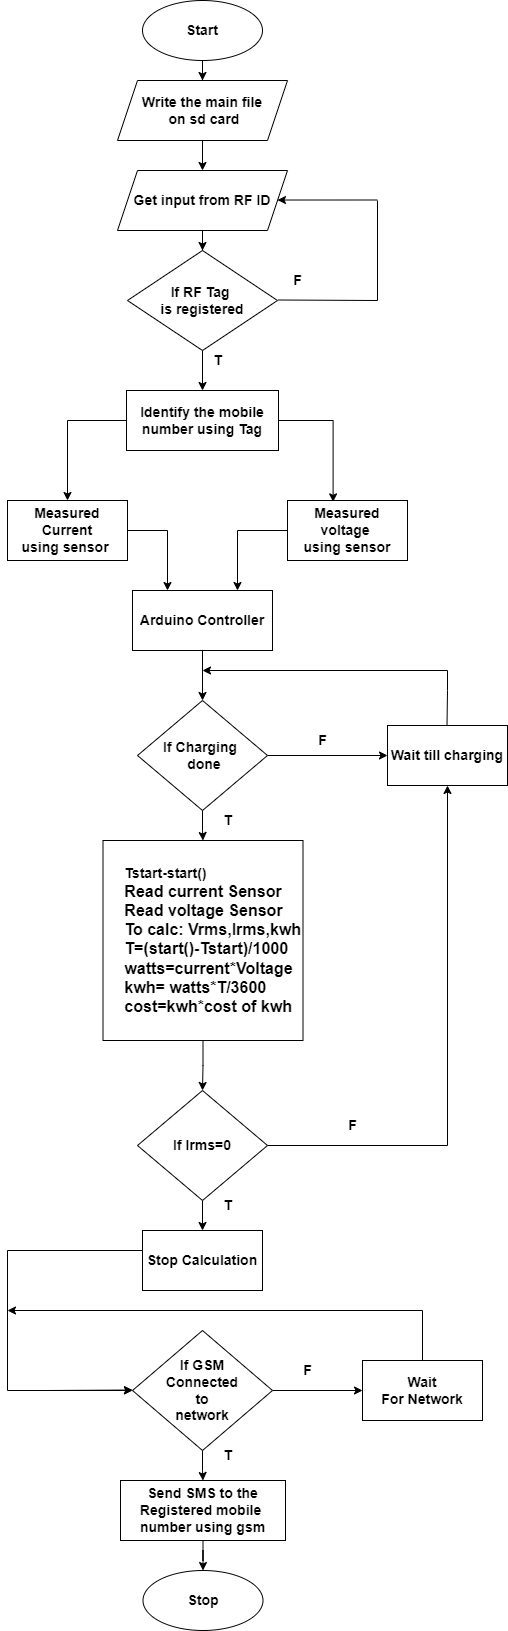

The diagram above was exported from draw.io. Its source (the exported page's mxGraphModel, read from the mxfile embedded in the PNG):
<mxGraphModel dx="1290" dy="573" grid="1" gridSize="10" guides="1" tooltips="1" connect="1" arrows="1" fold="1" page="1" pageScale="1" pageWidth="827" pageHeight="1169" math="0" shadow="0">
  <root>
    <mxCell id="0" />
    <mxCell id="1" parent="0" />
    <mxCell id="QjHVWvFePec_zzK3T53j-5" value="" style="edgeStyle=orthogonalEdgeStyle;rounded=0;orthogonalLoop=1;jettySize=auto;html=1;" parent="1" source="QjHVWvFePec_zzK3T53j-1" target="QjHVWvFePec_zzK3T53j-2" edge="1">
      <mxGeometry relative="1" as="geometry" />
    </mxCell>
    <mxCell id="QjHVWvFePec_zzK3T53j-1" value="&lt;b&gt;&lt;font style=&quot;font-size: 14px;&quot;&gt;Start&lt;/font&gt;&lt;/b&gt;" style="ellipse;whiteSpace=wrap;html=1;" parent="1" vertex="1">
      <mxGeometry x="365" y="50" width="120" height="60" as="geometry" />
    </mxCell>
    <mxCell id="QjHVWvFePec_zzK3T53j-6" value="" style="edgeStyle=orthogonalEdgeStyle;rounded=0;orthogonalLoop=1;jettySize=auto;html=1;" parent="1" source="QjHVWvFePec_zzK3T53j-2" target="QjHVWvFePec_zzK3T53j-3" edge="1">
      <mxGeometry relative="1" as="geometry" />
    </mxCell>
    <mxCell id="QjHVWvFePec_zzK3T53j-2" value="&lt;font style=&quot;font-size: 14px;&quot;&gt;&lt;b&gt;Write the main file&lt;br&gt;&amp;nbsp;on sd card&lt;/b&gt;&lt;/font&gt;" style="shape=parallelogram;perimeter=parallelogramPerimeter;whiteSpace=wrap;html=1;fixedSize=1;" parent="1" vertex="1">
      <mxGeometry x="340" y="130" width="170" height="60" as="geometry" />
    </mxCell>
    <mxCell id="QjHVWvFePec_zzK3T53j-7" value="" style="edgeStyle=orthogonalEdgeStyle;rounded=0;orthogonalLoop=1;jettySize=auto;html=1;" parent="1" source="QjHVWvFePec_zzK3T53j-3" target="QjHVWvFePec_zzK3T53j-4" edge="1">
      <mxGeometry relative="1" as="geometry" />
    </mxCell>
    <mxCell id="QjHVWvFePec_zzK3T53j-3" value="&lt;font style=&quot;font-size: 14px;&quot;&gt;&lt;b&gt;Get input from RF ID&lt;/b&gt;&lt;/font&gt;" style="shape=parallelogram;perimeter=parallelogramPerimeter;whiteSpace=wrap;html=1;fixedSize=1;" parent="1" vertex="1">
      <mxGeometry x="340" y="220" width="170" height="60" as="geometry" />
    </mxCell>
    <mxCell id="QjHVWvFePec_zzK3T53j-9" value="" style="edgeStyle=orthogonalEdgeStyle;rounded=0;orthogonalLoop=1;jettySize=auto;html=1;" parent="1" source="QjHVWvFePec_zzK3T53j-4" target="QjHVWvFePec_zzK3T53j-8" edge="1">
      <mxGeometry relative="1" as="geometry" />
    </mxCell>
    <mxCell id="QjHVWvFePec_zzK3T53j-4" value="&lt;span style=&quot;font-size: 14px;&quot;&gt;&lt;b&gt;If RF Tag&amp;nbsp;&lt;br&gt;is registered&lt;br&gt;&lt;/b&gt;&lt;/span&gt;" style="rhombus;whiteSpace=wrap;html=1;" parent="1" vertex="1">
      <mxGeometry x="350" y="300" width="150" height="100" as="geometry" />
    </mxCell>
    <mxCell id="QjHVWvFePec_zzK3T53j-31" style="edgeStyle=orthogonalEdgeStyle;rounded=0;orthogonalLoop=1;jettySize=auto;html=1;entryX=0.38;entryY=0.023;entryDx=0;entryDy=0;entryPerimeter=0;" parent="1" source="QjHVWvFePec_zzK3T53j-8" target="QjHVWvFePec_zzK3T53j-22" edge="1">
      <mxGeometry relative="1" as="geometry" />
    </mxCell>
    <mxCell id="QjHVWvFePec_zzK3T53j-32" style="edgeStyle=orthogonalEdgeStyle;rounded=0;orthogonalLoop=1;jettySize=auto;html=1;exitX=0;exitY=0.5;exitDx=0;exitDy=0;" parent="1" source="QjHVWvFePec_zzK3T53j-8" edge="1">
      <mxGeometry relative="1" as="geometry">
        <mxPoint x="290" y="550" as="targetPoint" />
        <mxPoint x="320" y="470" as="sourcePoint" />
      </mxGeometry>
    </mxCell>
    <mxCell id="QjHVWvFePec_zzK3T53j-8" value="&lt;font style=&quot;font-size: 14px;&quot;&gt;&lt;b&gt;Identify the mobile&lt;br&gt;number using Tag&lt;/b&gt;&lt;/font&gt;" style="rounded=0;whiteSpace=wrap;html=1;" parent="1" vertex="1">
      <mxGeometry x="349" y="440" width="152" height="60" as="geometry" />
    </mxCell>
    <mxCell id="QjHVWvFePec_zzK3T53j-18" value="" style="endArrow=none;html=1;rounded=0;" parent="1" edge="1">
      <mxGeometry width="50" height="50" relative="1" as="geometry">
        <mxPoint x="501" y="349.5" as="sourcePoint" />
        <mxPoint x="600" y="250" as="targetPoint" />
        <Array as="points">
          <mxPoint x="600" y="350" />
        </Array>
      </mxGeometry>
    </mxCell>
    <mxCell id="QjHVWvFePec_zzK3T53j-19" value="" style="endArrow=classic;html=1;rounded=0;entryX=0.941;entryY=0.492;entryDx=0;entryDy=0;entryPerimeter=0;" parent="1" target="QjHVWvFePec_zzK3T53j-3" edge="1">
      <mxGeometry width="50" height="50" relative="1" as="geometry">
        <mxPoint x="600" y="249.5" as="sourcePoint" />
        <mxPoint x="510" y="249.5" as="targetPoint" />
      </mxGeometry>
    </mxCell>
    <mxCell id="QjHVWvFePec_zzK3T53j-20" value="&lt;font style=&quot;font-size: 14px;&quot;&gt;&lt;b&gt;T&lt;/b&gt;&lt;/font&gt;" style="text;html=1;align=center;verticalAlign=middle;resizable=0;points=[];autosize=1;strokeColor=none;fillColor=none;" parent="1" vertex="1">
      <mxGeometry x="425" y="395" width="30" height="30" as="geometry" />
    </mxCell>
    <mxCell id="QjHVWvFePec_zzK3T53j-21" value="&lt;font style=&quot;font-size: 14px;&quot;&gt;&lt;b&gt;F&lt;/b&gt;&lt;/font&gt;" style="text;html=1;align=center;verticalAlign=middle;resizable=0;points=[];autosize=1;strokeColor=none;fillColor=none;" parent="1" vertex="1">
      <mxGeometry x="505" y="315" width="30" height="30" as="geometry" />
    </mxCell>
    <mxCell id="QjHVWvFePec_zzK3T53j-39" style="edgeStyle=orthogonalEdgeStyle;rounded=0;orthogonalLoop=1;jettySize=auto;html=1;entryX=0.75;entryY=0;entryDx=0;entryDy=0;" parent="1" source="QjHVWvFePec_zzK3T53j-22" target="QjHVWvFePec_zzK3T53j-33" edge="1">
      <mxGeometry relative="1" as="geometry" />
    </mxCell>
    <mxCell id="QjHVWvFePec_zzK3T53j-22" value="&lt;font style=&quot;font-size: 14px;&quot;&gt;&lt;b&gt;Measured voltage&amp;nbsp;&lt;br&gt;using sensor&lt;/b&gt;&lt;/font&gt;" style="rounded=0;whiteSpace=wrap;html=1;" parent="1" vertex="1">
      <mxGeometry x="510" y="550" width="120" height="60" as="geometry" />
    </mxCell>
    <mxCell id="QjHVWvFePec_zzK3T53j-38" style="edgeStyle=orthogonalEdgeStyle;rounded=0;orthogonalLoop=1;jettySize=auto;html=1;entryX=0.25;entryY=0;entryDx=0;entryDy=0;" parent="1" source="QjHVWvFePec_zzK3T53j-23" target="QjHVWvFePec_zzK3T53j-33" edge="1">
      <mxGeometry relative="1" as="geometry" />
    </mxCell>
    <mxCell id="QjHVWvFePec_zzK3T53j-23" value="&lt;font style=&quot;font-size: 14px;&quot;&gt;&lt;b&gt;Measured Current&lt;br&gt;using sensor&amp;nbsp;&lt;/b&gt;&lt;/font&gt;" style="rounded=0;whiteSpace=wrap;html=1;" parent="1" vertex="1">
      <mxGeometry x="230" y="550" width="120" height="60" as="geometry" />
    </mxCell>
    <mxCell id="QjHVWvFePec_zzK3T53j-37" style="edgeStyle=orthogonalEdgeStyle;rounded=0;orthogonalLoop=1;jettySize=auto;html=1;entryX=0.5;entryY=0;entryDx=0;entryDy=0;" parent="1" source="QjHVWvFePec_zzK3T53j-33" target="QjHVWvFePec_zzK3T53j-36" edge="1">
      <mxGeometry relative="1" as="geometry" />
    </mxCell>
    <mxCell id="QjHVWvFePec_zzK3T53j-33" value="&lt;font style=&quot;font-size: 14px;&quot;&gt;&lt;b&gt;Arduino Controller&lt;/b&gt;&lt;/font&gt;" style="rounded=0;whiteSpace=wrap;html=1;" parent="1" vertex="1">
      <mxGeometry x="355" y="640" width="140" height="60" as="geometry" />
    </mxCell>
    <mxCell id="QjHVWvFePec_zzK3T53j-42" style="edgeStyle=orthogonalEdgeStyle;rounded=0;orthogonalLoop=1;jettySize=auto;html=1;entryX=0;entryY=0.5;entryDx=0;entryDy=0;" parent="1" source="QjHVWvFePec_zzK3T53j-36" target="QjHVWvFePec_zzK3T53j-41" edge="1">
      <mxGeometry relative="1" as="geometry" />
    </mxCell>
    <mxCell id="QjHVWvFePec_zzK3T53j-48" value="" style="edgeStyle=orthogonalEdgeStyle;rounded=0;orthogonalLoop=1;jettySize=auto;html=1;" parent="1" source="QjHVWvFePec_zzK3T53j-36" target="QjHVWvFePec_zzK3T53j-47" edge="1">
      <mxGeometry relative="1" as="geometry" />
    </mxCell>
    <mxCell id="QjHVWvFePec_zzK3T53j-36" value="&lt;font style=&quot;font-size: 14px;&quot;&gt;&lt;b&gt;If Charging&amp;nbsp;&lt;br&gt;&amp;nbsp;done&lt;/b&gt;&lt;/font&gt;" style="rhombus;whiteSpace=wrap;html=1;" parent="1" vertex="1">
      <mxGeometry x="360" y="750" width="130" height="110" as="geometry" />
    </mxCell>
    <mxCell id="QjHVWvFePec_zzK3T53j-41" value="&lt;font style=&quot;font-size: 14px;&quot;&gt;&lt;b&gt;Wait till charging&lt;/b&gt;&lt;/font&gt;" style="rounded=0;whiteSpace=wrap;html=1;" parent="1" vertex="1">
      <mxGeometry x="610" y="775" width="120" height="60" as="geometry" />
    </mxCell>
    <mxCell id="QjHVWvFePec_zzK3T53j-44" value="" style="endArrow=none;html=1;rounded=0;" parent="1" edge="1">
      <mxGeometry width="50" height="50" relative="1" as="geometry">
        <mxPoint x="669.5" y="775" as="sourcePoint" />
        <mxPoint x="670" y="720" as="targetPoint" />
        <Array as="points">
          <mxPoint x="670" y="740" />
        </Array>
      </mxGeometry>
    </mxCell>
    <mxCell id="QjHVWvFePec_zzK3T53j-45" value="" style="endArrow=classic;html=1;rounded=0;" parent="1" edge="1">
      <mxGeometry width="50" height="50" relative="1" as="geometry">
        <mxPoint x="670" y="720" as="sourcePoint" />
        <mxPoint x="425" y="720" as="targetPoint" />
      </mxGeometry>
    </mxCell>
    <mxCell id="QjHVWvFePec_zzK3T53j-46" value="&lt;font style=&quot;font-size: 14px;&quot;&gt;&lt;b&gt;F&lt;/b&gt;&lt;/font&gt;" style="text;html=1;align=center;verticalAlign=middle;resizable=0;points=[];autosize=1;strokeColor=none;fillColor=none;" parent="1" vertex="1">
      <mxGeometry x="530" y="775" width="30" height="30" as="geometry" />
    </mxCell>
    <mxCell id="QjHVWvFePec_zzK3T53j-51" value="" style="edgeStyle=orthogonalEdgeStyle;rounded=0;orthogonalLoop=1;jettySize=auto;html=1;" parent="1" source="QjHVWvFePec_zzK3T53j-47" target="QjHVWvFePec_zzK3T53j-50" edge="1">
      <mxGeometry relative="1" as="geometry" />
    </mxCell>
    <mxCell id="QjHVWvFePec_zzK3T53j-47" value="&lt;div style=&quot;text-align: left;&quot;&gt;&lt;span style=&quot;background-color: initial;&quot;&gt;&lt;font style=&quot;font-size: 14px;&quot;&gt;&lt;b style=&quot;&quot;&gt;Tstart-start()&lt;/b&gt;&lt;/font&gt;&lt;/span&gt;&lt;/div&gt;&lt;font size=&quot;3&quot; style=&quot;&quot;&gt;&lt;b&gt;&lt;span style=&quot;background-color: initial;&quot;&gt;&lt;div style=&quot;text-align: left;&quot;&gt;&lt;span style=&quot;background-color: initial;&quot;&gt;Read current Sensor&lt;/span&gt;&lt;/div&gt;&lt;/span&gt;&lt;span style=&quot;background-color: initial;&quot;&gt;&lt;div style=&quot;text-align: left;&quot;&gt;&lt;span style=&quot;background-color: initial;&quot;&gt;Read voltage Sensor&lt;/span&gt;&lt;/div&gt;&lt;/span&gt;&lt;span style=&quot;background-color: initial;&quot;&gt;&lt;div style=&quot;text-align: left;&quot;&gt;&lt;span style=&quot;background-color: initial;&quot;&gt;To calc: Vrms,Irms,kwh&lt;/span&gt;&lt;/div&gt;&lt;/span&gt;&lt;span style=&quot;background-color: initial;&quot;&gt;&lt;div style=&quot;text-align: left;&quot;&gt;&lt;span style=&quot;background-color: initial;&quot;&gt;T=(start()-Tstart)/1000&lt;/span&gt;&lt;/div&gt;&lt;/span&gt;&lt;span style=&quot;background-color: initial;&quot;&gt;&lt;div style=&quot;text-align: left;&quot;&gt;&lt;span style=&quot;background-color: initial;&quot;&gt;watts=current*Voltage&lt;/span&gt;&lt;/div&gt;&lt;/span&gt;&lt;span style=&quot;background-color: initial;&quot;&gt;&lt;div style=&quot;text-align: left;&quot;&gt;&lt;span style=&quot;background-color: initial;&quot;&gt;kwh= watts*T/3600&lt;/span&gt;&lt;/div&gt;&lt;/span&gt;&lt;/b&gt;&lt;/font&gt;&lt;div style=&quot;text-align: left;&quot;&gt;&lt;span style=&quot;background-color: initial;&quot;&gt;&lt;font size=&quot;3&quot; style=&quot;&quot;&gt;&lt;b style=&quot;&quot;&gt;cost=kwh*cost of kwh&lt;/b&gt;&lt;/font&gt;&lt;/span&gt;&lt;br&gt;&lt;/div&gt;" style="whiteSpace=wrap;html=1;aspect=fixed;align=right;" parent="1" vertex="1">
      <mxGeometry x="325.5" y="890" width="200" height="200" as="geometry" />
    </mxCell>
    <mxCell id="QjHVWvFePec_zzK3T53j-49" value="&lt;font style=&quot;font-size: 14px;&quot;&gt;&lt;b&gt;T&lt;/b&gt;&lt;/font&gt;" style="text;html=1;align=center;verticalAlign=middle;resizable=0;points=[];autosize=1;strokeColor=none;fillColor=none;" parent="1" vertex="1">
      <mxGeometry x="435" y="855" width="30" height="30" as="geometry" />
    </mxCell>
    <mxCell id="QjHVWvFePec_zzK3T53j-56" value="" style="edgeStyle=orthogonalEdgeStyle;rounded=0;orthogonalLoop=1;jettySize=auto;html=1;" parent="1" source="QjHVWvFePec_zzK3T53j-50" target="QjHVWvFePec_zzK3T53j-55" edge="1">
      <mxGeometry relative="1" as="geometry" />
    </mxCell>
    <mxCell id="391vhLgcIyU6G_86lnTm-2" style="edgeStyle=orthogonalEdgeStyle;rounded=0;orthogonalLoop=1;jettySize=auto;html=1;entryX=0.5;entryY=1;entryDx=0;entryDy=0;" edge="1" parent="1" source="QjHVWvFePec_zzK3T53j-50" target="QjHVWvFePec_zzK3T53j-41">
      <mxGeometry relative="1" as="geometry">
        <mxPoint x="670" y="1195" as="targetPoint" />
        <Array as="points">
          <mxPoint x="670" y="1195" />
        </Array>
      </mxGeometry>
    </mxCell>
    <mxCell id="QjHVWvFePec_zzK3T53j-50" value="&lt;font style=&quot;font-size: 14px;&quot;&gt;&lt;b&gt;If Irms=0&lt;/b&gt;&lt;/font&gt;" style="rhombus;whiteSpace=wrap;html=1;" parent="1" vertex="1">
      <mxGeometry x="360" y="1140" width="130" height="110" as="geometry" />
    </mxCell>
    <mxCell id="391vhLgcIyU6G_86lnTm-3" style="edgeStyle=orthogonalEdgeStyle;rounded=0;orthogonalLoop=1;jettySize=auto;html=1;entryX=0;entryY=0.5;entryDx=0;entryDy=0;" edge="1" parent="1" source="QjHVWvFePec_zzK3T53j-55" target="QjHVWvFePec_zzK3T53j-59">
      <mxGeometry relative="1" as="geometry">
        <mxPoint x="230" y="1310" as="targetPoint" />
        <Array as="points">
          <mxPoint x="230" y="1300" />
          <mxPoint x="230" y="1440" />
        </Array>
      </mxGeometry>
    </mxCell>
    <mxCell id="QjHVWvFePec_zzK3T53j-55" value="&lt;font style=&quot;font-size: 14px;&quot;&gt;&lt;b&gt;Stop Calculation&lt;/b&gt;&lt;/font&gt;" style="rounded=0;whiteSpace=wrap;html=1;" parent="1" vertex="1">
      <mxGeometry x="365" y="1280" width="120" height="60" as="geometry" />
    </mxCell>
    <mxCell id="QjHVWvFePec_zzK3T53j-65" value="" style="edgeStyle=orthogonalEdgeStyle;rounded=0;orthogonalLoop=1;jettySize=auto;html=1;" parent="1" source="QjHVWvFePec_zzK3T53j-58" target="QjHVWvFePec_zzK3T53j-64" edge="1">
      <mxGeometry relative="1" as="geometry" />
    </mxCell>
    <mxCell id="QjHVWvFePec_zzK3T53j-58" value="&lt;font style=&quot;font-size: 14px;&quot;&gt;&lt;b&gt;Send SMS to the&lt;br&gt;Registered mobile&amp;nbsp;&lt;br&gt;number using gsm&lt;/b&gt;&lt;/font&gt;" style="rounded=0;whiteSpace=wrap;html=1;" parent="1" vertex="1">
      <mxGeometry x="343" y="1530" width="165" height="60" as="geometry" />
    </mxCell>
    <mxCell id="QjHVWvFePec_zzK3T53j-63" value="" style="edgeStyle=orthogonalEdgeStyle;rounded=0;orthogonalLoop=1;jettySize=auto;html=1;" parent="1" source="QjHVWvFePec_zzK3T53j-59" target="QjHVWvFePec_zzK3T53j-58" edge="1">
      <mxGeometry relative="1" as="geometry" />
    </mxCell>
    <mxCell id="QjHVWvFePec_zzK3T53j-69" value="" style="edgeStyle=orthogonalEdgeStyle;rounded=0;orthogonalLoop=1;jettySize=auto;html=1;" parent="1" source="QjHVWvFePec_zzK3T53j-59" target="QjHVWvFePec_zzK3T53j-68" edge="1">
      <mxGeometry relative="1" as="geometry" />
    </mxCell>
    <mxCell id="QjHVWvFePec_zzK3T53j-59" value="&lt;font style=&quot;font-size: 14px;&quot;&gt;&lt;b&gt;If GSM &lt;br&gt;Connected&lt;br&gt;&amp;nbsp;to&amp;nbsp;&lt;br&gt;network&lt;/b&gt;&lt;/font&gt;" style="rhombus;whiteSpace=wrap;html=1;" parent="1" vertex="1">
      <mxGeometry x="355" y="1380" width="140" height="120" as="geometry" />
    </mxCell>
    <mxCell id="QjHVWvFePec_zzK3T53j-61" value="" style="endArrow=classic;html=1;rounded=0;" parent="1" edge="1">
      <mxGeometry width="50" height="50" relative="1" as="geometry">
        <mxPoint x="270" y="1440" as="sourcePoint" />
        <mxPoint x="355" y="1439.5" as="targetPoint" />
      </mxGeometry>
    </mxCell>
    <mxCell id="QjHVWvFePec_zzK3T53j-64" value="&lt;font style=&quot;font-size: 14px;&quot;&gt;&lt;b&gt;Stop&lt;/b&gt;&lt;/font&gt;" style="ellipse;whiteSpace=wrap;html=1;" parent="1" vertex="1">
      <mxGeometry x="365.5" y="1620" width="120" height="60" as="geometry" />
    </mxCell>
    <mxCell id="QjHVWvFePec_zzK3T53j-66" value="&lt;font style=&quot;font-size: 14px;&quot;&gt;&lt;b&gt;F&lt;/b&gt;&lt;/font&gt;" style="text;html=1;align=center;verticalAlign=middle;resizable=0;points=[];autosize=1;strokeColor=none;fillColor=none;" parent="1" vertex="1">
      <mxGeometry x="560" y="1160" width="30" height="30" as="geometry" />
    </mxCell>
    <mxCell id="QjHVWvFePec_zzK3T53j-67" value="&lt;font style=&quot;font-size: 14px;&quot;&gt;&lt;b&gt;T&lt;/b&gt;&lt;/font&gt;" style="text;html=1;align=center;verticalAlign=middle;resizable=0;points=[];autosize=1;strokeColor=none;fillColor=none;" parent="1" vertex="1">
      <mxGeometry x="435" y="1240" width="30" height="30" as="geometry" />
    </mxCell>
    <mxCell id="QjHVWvFePec_zzK3T53j-68" value="&lt;font style=&quot;font-size: 14px;&quot;&gt;&lt;b&gt;Wait&lt;br&gt;For Network&lt;/b&gt;&lt;/font&gt;" style="whiteSpace=wrap;html=1;" parent="1" vertex="1">
      <mxGeometry x="585" y="1410" width="120" height="60" as="geometry" />
    </mxCell>
    <mxCell id="QjHVWvFePec_zzK3T53j-72" value="" style="endArrow=classic;html=1;rounded=0;exitX=0.5;exitY=0;exitDx=0;exitDy=0;" parent="1" source="QjHVWvFePec_zzK3T53j-68" edge="1">
      <mxGeometry width="50" height="50" relative="1" as="geometry">
        <mxPoint x="380" y="1360" as="sourcePoint" />
        <mxPoint x="230" y="1360" as="targetPoint" />
        <Array as="points">
          <mxPoint x="645" y="1360" />
        </Array>
      </mxGeometry>
    </mxCell>
    <mxCell id="QjHVWvFePec_zzK3T53j-73" value="&lt;font style=&quot;font-size: 14px;&quot;&gt;&lt;b&gt;F&lt;/b&gt;&lt;/font&gt;" style="text;html=1;align=center;verticalAlign=middle;resizable=0;points=[];autosize=1;strokeColor=none;fillColor=none;" parent="1" vertex="1">
      <mxGeometry x="515" y="1405" width="30" height="30" as="geometry" />
    </mxCell>
    <mxCell id="QjHVWvFePec_zzK3T53j-74" value="&lt;font style=&quot;font-size: 14px;&quot;&gt;&lt;b&gt;T&lt;/b&gt;&lt;/font&gt;" style="text;html=1;align=center;verticalAlign=middle;resizable=0;points=[];autosize=1;strokeColor=none;fillColor=none;" parent="1" vertex="1">
      <mxGeometry x="435" y="1490" width="30" height="30" as="geometry" />
    </mxCell>
  </root>
</mxGraphModel>